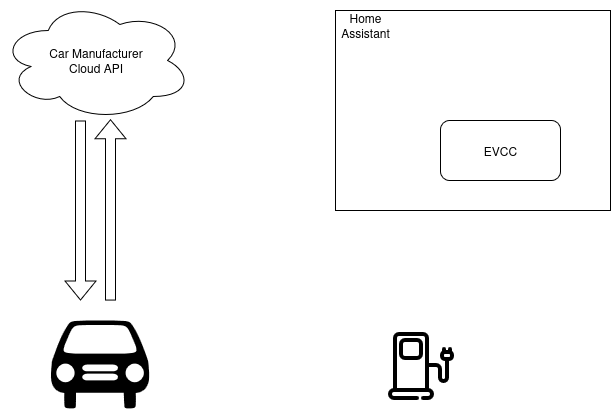

The diagram above was exported from draw.io. Its source (the exported page's mxGraphModel, read from the mxfile embedded in the PNG):
<mxGraphModel dx="1945" dy="1126" grid="1" gridSize="10" guides="1" tooltips="1" connect="1" arrows="1" fold="1" page="1" pageScale="1" pageWidth="850" pageHeight="1100" math="0" shadow="0">
  <root>
    <mxCell id="0" />
    <mxCell id="1" parent="0" />
    <mxCell id="kDmJCXZ-T7Dpuqi5_Cnn-1" value="" style="shape=mxgraph.signs.transportation.car_1;html=1;pointerEvents=1;fillColor=#000000;strokeColor=none;verticalLabelPosition=bottom;verticalAlign=top;align=center;" parent="1" vertex="1">
      <mxGeometry x="140" y="450" width="99" height="88" as="geometry" />
    </mxCell>
    <mxCell id="kDmJCXZ-T7Dpuqi5_Cnn-2" value="&lt;div&gt;Car Manufacturer&lt;/div&gt;&lt;div&gt;Cloud API&lt;/div&gt;" style="ellipse;shape=cloud;whiteSpace=wrap;html=1;" parent="1" vertex="1">
      <mxGeometry x="90" y="130" width="191" height="120" as="geometry" />
    </mxCell>
    <mxCell id="kDmJCXZ-T7Dpuqi5_Cnn-3" value="" style="shape=flexArrow;endArrow=classic;html=1;rounded=0;" parent="1" edge="1">
      <mxGeometry width="50" height="50" relative="1" as="geometry">
        <mxPoint x="200" y="430" as="sourcePoint" />
        <mxPoint x="200" y="248.68" as="targetPoint" />
      </mxGeometry>
    </mxCell>
    <mxCell id="kDmJCXZ-T7Dpuqi5_Cnn-4" value="" style="shape=flexArrow;endArrow=classic;html=1;rounded=0;" parent="1" edge="1">
      <mxGeometry width="50" height="50" relative="1" as="geometry">
        <mxPoint x="170" y="250" as="sourcePoint" />
        <mxPoint x="170" y="430" as="targetPoint" />
      </mxGeometry>
    </mxCell>
    <mxCell id="kDmJCXZ-T7Dpuqi5_Cnn-6" value="" style="shape=image;html=1;verticalAlign=top;verticalLabelPosition=bottom;labelBackgroundColor=#ffffff;imageAspect=0;aspect=fixed;image=https://icons.diagrams.net/icon-cache1/Green_world-2013/Green_World-15-1104.svg" parent="1" vertex="1">
      <mxGeometry x="470" y="454" width="80" height="80" as="geometry" />
    </mxCell>
    <mxCell id="Q0iOnT2UKNtf_5qlqNYP-1" value="" style="rounded=0;whiteSpace=wrap;html=1;" parent="1" vertex="1">
      <mxGeometry x="425" y="140" width="275" height="200" as="geometry" />
    </mxCell>
    <mxCell id="Q0iOnT2UKNtf_5qlqNYP-2" value="Home Assistant" style="text;html=1;align=center;verticalAlign=middle;whiteSpace=wrap;rounded=0;" parent="1" vertex="1">
      <mxGeometry x="425" y="140" width="60" height="30" as="geometry" />
    </mxCell>
    <mxCell id="8wzBE-JugIm-gmVhqMth-1" value="EVCC" style="rounded=1;whiteSpace=wrap;html=1;" vertex="1" parent="1">
      <mxGeometry x="530" y="250" width="120" height="60" as="geometry" />
    </mxCell>
  </root>
</mxGraphModel>